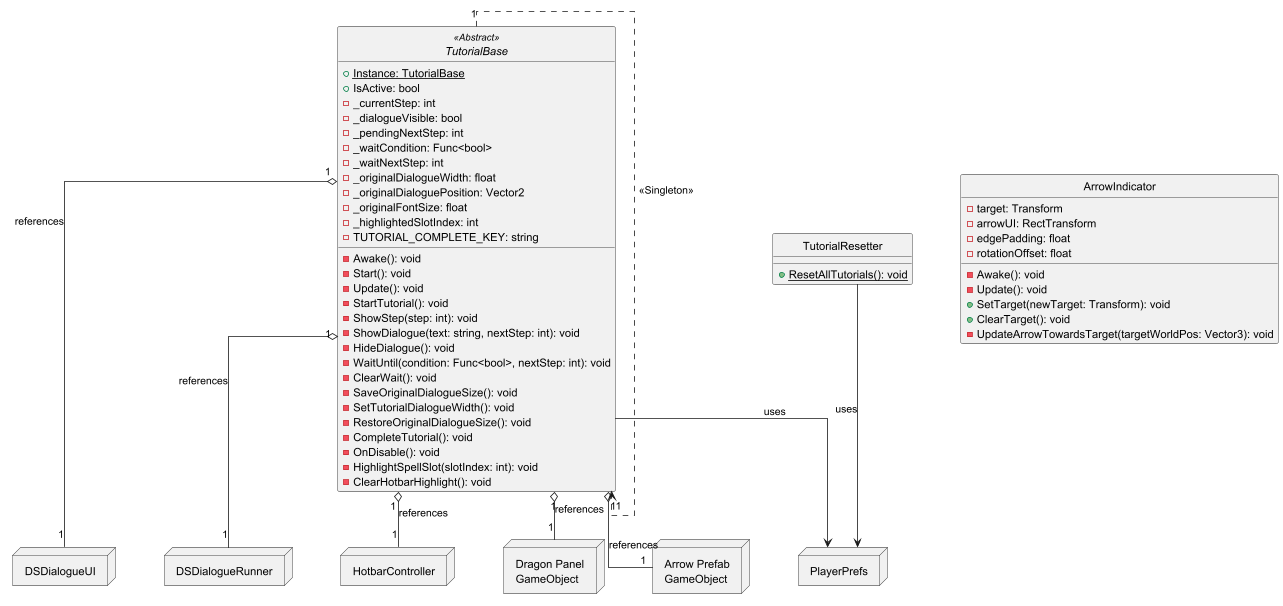

The diagram above was rendered by PlantUML. Its source (embedded in the PNG):
@startuml TutorialSystemShared

' Visual Styling
allow_mixing
skinparam linetype ortho
skinparam nodesep 60
skinparam ranksep 60
hide circle

' === SHARED TUTORIAL BASE ===

abstract class TutorialBase <<Abstract>> {
  + {static} Instance: TutorialBase
  + IsActive: bool
  - _currentStep: int
  - _dialogueVisible: bool
  - _pendingNextStep: int
  - _waitCondition: Func<bool>
  - _waitNextStep: int
  - _originalDialogueWidth: float
  - _originalDialoguePosition: Vector2
  - _originalFontSize: float
  - _highlightedSlotIndex: int
  - TUTORIAL_COMPLETE_KEY: string
  __
  - Awake(): void
  - Start(): void
  - Update(): void
  - StartTutorial(): void
  - ShowStep(step: int): void
  - ShowDialogue(text: string, nextStep: int): void
  - HideDialogue(): void
  - WaitUntil(condition: Func<bool>, nextStep: int): void
  - ClearWait(): void
  - SaveOriginalDialogueSize(): void
  - SetTutorialDialogueWidth(): void
  - RestoreOriginalDialogueSize(): void
  - CompleteTutorial(): void
  - OnDisable(): void
  - HighlightSpellSlot(slotIndex: int): void
  - ClearHotbarHighlight(): void
}

class TutorialResetter {
  + {static} ResetAllTutorials(): void
}

' === VISUAL GUIDANCE ===

class ArrowIndicator {
  - target: Transform
  - arrowUI: RectTransform
  - edgePadding: float
  - rotationOffset: float
  __
  - Awake(): void
  - Update(): void
  + SetTarget(newTarget: Transform): void
  + ClearTarget(): void
  - UpdateArrowTowardsTarget(targetWorldPos: Vector3): void
}

' === EXTERNAL SYSTEMS ===

node DSDialogueUI
node DSDialogueRunner
node HotbarController
node PlayerPrefs

' === NODES ===

node "Dragon Panel\nGameObject" as DragonPanel
node "Arrow Prefab\nGameObject" as ArrowPrefab

' === RELATIONSHIPS ===

' Tutorial Base Pattern
TutorialBase "1" ..> "1" TutorialBase : <<Singleton>>

' UI References
TutorialBase "1" o-- "1" DragonPanel : references
TutorialBase "1" o-- "1" ArrowPrefab : references
TutorialBase "1" o-- "1" DSDialogueUI : references
TutorialBase "1" o-- "1" DSDialogueRunner : references
TutorialBase "1" o-- "1" HotbarController : references

' Persistence
TutorialBase --> PlayerPrefs : uses
TutorialResetter --> PlayerPrefs : uses

@enduml